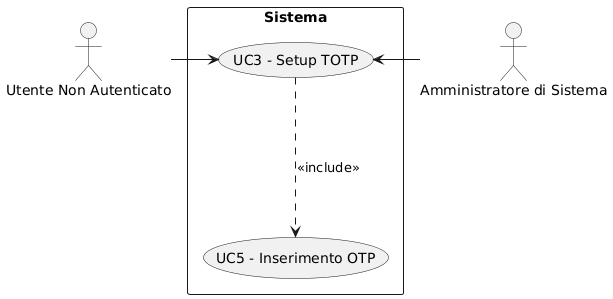

The diagram above was rendered by PlantUML. Its source (embedded in the PNG):
@startuml
skinparam wrapWidth 200
skinparam MaxMessageSize 150
top to bottom direction
skinparam packageStyle rectangle

actor "Utente Non Autenticato" as CA_non_authd_usr
actor "Amministratore di Sistema" as CA_sys_adm

rectangle "Sistema" {
    usecase "UC5 - Inserimento OTP" as ins_otp
    usecase "UC3 - Setup TOTP" as setup_totp
}

CA_non_authd_usr -right-> setup_totp
CA_sys_adm -right-> setup_totp
setup_totp -down..> ins_otp : <<include>>
@enduml